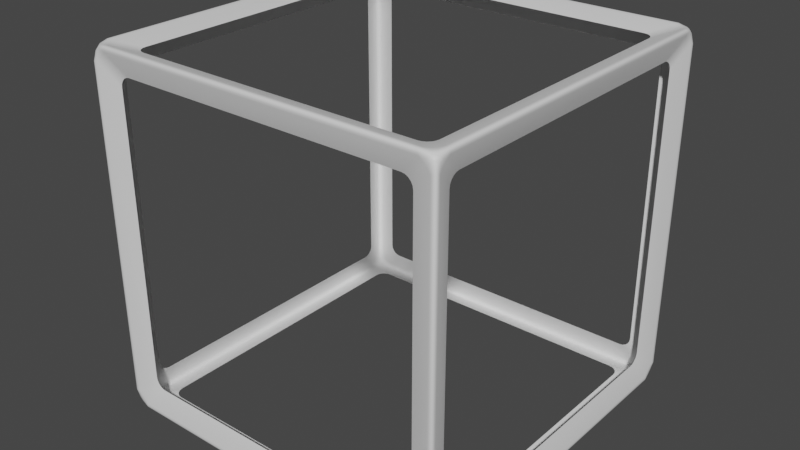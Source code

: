 # Source: outline1.blend  (saved by Blender 2.80.75; exported with 4.5.12 LTS)
import bpy
from mathutils import Matrix  # noqa: F401  (used for matrix-valued properties, if any)

bpy.ops.wm.read_factory_settings(use_empty=True)
scene = bpy.context.scene
scene.name = 'Scene'

# ---- collections
col_collection = bpy.data.collections.new('Collection'); scene.collection.children.link(col_collection)

# ---- materials (node trees are filled in below, after node groups)
mat_edge_color000255 = bpy.data.materials.new('edge_color000255')
mat_edge_color000255.use_transparent_shadow = False

# ---- material node trees
mat_edge_color000255.use_nodes = True; mat_edge_color000255.node_tree.nodes.clear()
_N = mat_edge_color000255.node_tree.nodes; _L = mat_edge_color000255.node_tree.links
n0 = _N.new('ShaderNodeBsdfPrincipled'); n0.name = 'Principled BSDF'; n0.location = (0, 300)
n0.distribution = 'GGX'
n0.subsurface_method = 'BURLEY'
n0.inputs[3].default_value = 1.45
n0.inputs[27].default_value = (0.0, 0.0, 0.0, 1.0)
n0.inputs[28].default_value = 1.0
n1 = _N.new('ShaderNodeOutputMaterial'); n1.name = 'Material Output'; n1.location = (300, 300)
_L.new(n0.outputs[0], n1.inputs[0])
n1.is_active_output = True

# ---- world
world_world = bpy.data.worlds.new('World'); scene.world = world_world
world_world.use_nodes = True; world_world.node_tree.nodes.clear()
_N = world_world.node_tree.nodes; _L = world_world.node_tree.links
n0 = _N.new('ShaderNodeOutputWorld'); n0.name = 'World Output'; n0.location = (300, 300)
n1 = _N.new('ShaderNodeBackground'); n1.name = 'Background'; n1.location = (10, 300)
n1.inputs[0].default_value = (0.05088, 0.05088, 0.05088, 1.0)
_L.new(n1.outputs[0], n0.inputs[0])
n0.is_active_output = True
world_world.color = (0.05088, 0.05088, 0.05088)
world_world.use_sun_shadow = False
world_world.sun_shadow_jitter_overblur = 0.0

# ---- meshes
me_cube_004 = bpy.data.meshes.new('Cube.004')
me_cube_004.from_pydata([(-0.925, -0.8463, -0.9012), (-0.9012, -0.8463, -0.925), (-0.8463, -0.9012, -0.925), (-0.8463, -0.925, -0.9012), (-0.9012, -0.925, -0.8463), (-0.925, -0.9012, -0.8463), (-0.9272, -0.8463, -0.9122), (-0.9258, -0.8463, -0.9206), (-0.9226, -0.8566, -0.8918), (-0.9239, -0.8644, -0.9045), (-0.9221, -0.8696, -0.9154), (-0.9213, -0.8684, -0.8805), (-0.9219, -0.8817, -0.8951), (-0.9191, -0.8934, -0.9092), (-0.8918, -0.8566, -0.9226), (-0.8805, -0.8684, -0.9213), (-0.9122, -0.8463, -0.9272), (-0.9044, -0.8644, -0.9237), (-0.8951, -0.8817, -0.9219), (-0.9206, -0.8463, -0.9258), (-0.9153, -0.8696, -0.922), (-0.9092, -0.8934, -0.9191), (-0.8463, -0.9122, -0.9272), (-0.8463, -0.9206, -0.9258), (-0.8566, -0.8918, -0.9226), (-0.8644, -0.9045, -0.9239), (-0.8696, -0.9154, -0.9221), (-0.8684, -0.8805, -0.9213), (-0.8817, -0.8951, -0.9219), (-0.8934, -0.9092, -0.9191), (-0.8566, -0.9226, -0.8918), (-0.8684, -0.9213, -0.8805), (-0.8463, -0.9272, -0.9122), (-0.8644, -0.9237, -0.9044), (-0.8817, -0.9219, -0.8951), (-0.8463, -0.9258, -0.9206), (-0.8696, -0.922, -0.9153), (-0.8934, -0.9191, -0.9092), (-0.9122, -0.9272, -0.8463), (-0.9206, -0.9258, -0.8463), (-0.8918, -0.9226, -0.8566), (-0.9045, -0.9239, -0.8644), (-0.9154, -0.9221, -0.8696), (-0.8805, -0.9213, -0.8684), (-0.8951, -0.9219, -0.8817), (-0.9092, -0.9191, -0.8934), (-0.9226, -0.8918, -0.8566), (-0.9213, -0.8805, -0.8684), (-0.9272, -0.9122, -0.8463), (-0.9237, -0.9044, -0.8644), (-0.9219, -0.8951, -0.8817), (-0.9258, -0.9206, -0.8463), (-0.922, -0.9153, -0.8696), (-0.9191, -0.9092, -0.8934), (-0.925, -0.8463, 0.9012), (-0.925, -0.9012, 0.8463), (-0.9012, -0.925, 0.8463), (-0.8463, -0.925, 0.9012), (-0.8463, -0.9012, 0.925), (-0.9012, -0.8463, 0.925), (-0.9226, -0.8566, 0.8918), (-0.9213, -0.8684, 0.8805), (-0.9272, -0.8463, 0.9122), (-0.9237, -0.8644, 0.9044), (-0.9219, -0.8817, 0.8951), (-0.9258, -0.8463, 0.9206), (-0.922, -0.8696, 0.9153), (-0.9191, -0.8934, 0.9092), (-0.9272, -0.9122, 0.8463), (-0.9258, -0.9206, 0.8463), (-0.9226, -0.8918, 0.8566), (-0.9239, -0.9045, 0.8644), (-0.9221, -0.9154, 0.8696), (-0.9213, -0.8805, 0.8684), (-0.9219, -0.8951, 0.8817), (-0.9191, -0.9092, 0.8934), (-0.8918, -0.9226, 0.8566), (-0.8805, -0.9213, 0.8684), (-0.9122, -0.9272, 0.8463), (-0.9044, -0.9237, 0.8644), (-0.8951, -0.9219, 0.8817), (-0.9206, -0.9258, 0.8463), (-0.9153, -0.922, 0.8696), (-0.9092, -0.9191, 0.8934), (-0.8463, -0.9272, 0.9122), (-0.8463, -0.9258, 0.9206), (-0.8566, -0.9226, 0.8918), (-0.8644, -0.9239, 0.9045), (-0.8696, -0.9221, 0.9154), (-0.8684, -0.9213, 0.8805), (-0.8817, -0.9219, 0.8951), (-0.8934, -0.9191, 0.9092), (-0.8566, -0.8918, 0.9226), (-0.8684, -0.8805, 0.9213), (-0.8463, -0.9122, 0.9272), (-0.8644, -0.9044, 0.9237), (-0.8817, -0.8951, 0.9219), (-0.8463, -0.9206, 0.9258), (-0.8696, -0.9153, 0.922), (-0.8934, -0.9092, 0.9191), (-0.9122, -0.8463, 0.9272), (-0.9206, -0.8463, 0.9258), (-0.8918, -0.8566, 0.9226), (-0.9045, -0.8644, 0.9239), (-0.9154, -0.8696, 0.9221), (-0.8805, -0.8684, 0.9213), (-0.8951, -0.8817, 0.9219), (-0.9092, -0.8934, 0.9191), (-0.925, 0.8463, -0.9012), (-0.925, 0.9012, -0.8463), (-0.9012, 0.925, -0.8463), (-0.8463, 0.925, -0.9012), (-0.8463, 0.9012, -0.925), (-0.9012, 0.8463, -0.925), (-0.9226, 0.8566, -0.8918), (-0.9213, 0.8684, -0.8805), (-0.9272, 0.8463, -0.9122), (-0.9237, 0.8644, -0.9044), (-0.9219, 0.8817, -0.8951), (-0.9258, 0.8463, -0.9206), (-0.922, 0.8696, -0.9153), (-0.9191, 0.8934, -0.9092), (-0.9272, 0.9122, -0.8463), (-0.9258, 0.9206, -0.8463), (-0.9226, 0.8918, -0.8566), (-0.9239, 0.9045, -0.8644), (-0.9221, 0.9154, -0.8696), (-0.9213, 0.8805, -0.8684), (-0.9219, 0.8951, -0.8817), (-0.9191, 0.9092, -0.8934), (-0.8918, 0.9226, -0.8566), (-0.8805, 0.9213, -0.8684), (-0.9122, 0.9272, -0.8463), (-0.9044, 0.9237, -0.8644), (-0.8951, 0.9219, -0.8817), (-0.9206, 0.9258, -0.8463), (-0.9153, 0.922, -0.8696), (-0.9092, 0.9191, -0.8934), (-0.8463, 0.9272, -0.9122), (-0.8463, 0.9258, -0.9206), (-0.8566, 0.9226, -0.8918), (-0.8644, 0.9239, -0.9045), (-0.8696, 0.9221, -0.9154), (-0.8684, 0.9213, -0.8805), (-0.8817, 0.9219, -0.8951), (-0.8934, 0.9191, -0.9092), (-0.8566, 0.8918, -0.9226), (-0.8684, 0.8805, -0.9213), (-0.8463, 0.9122, -0.9272), (-0.8644, 0.9044, -0.9237), (-0.8817, 0.8951, -0.9219), (-0.8463, 0.9206, -0.9258), (-0.8696, 0.9153, -0.922), (-0.8934, 0.9092, -0.9191), (-0.9122, 0.8463, -0.9272), (-0.9206, 0.8463, -0.9258), (-0.8918, 0.8566, -0.9226), (-0.9045, 0.8644, -0.9239), (-0.9154, 0.8696, -0.9221), (-0.8805, 0.8684, -0.9213), (-0.8951, 0.8817, -0.9219), (-0.9092, 0.8934, -0.9191), (-0.925, 0.9012, 0.8463), (-0.925, 0.8463, 0.9012), (-0.9012, 0.8463, 0.925), (-0.8463, 0.9012, 0.925), (-0.8463, 0.925, 0.9012), (-0.9012, 0.925, 0.8463), (-0.9226, 0.8918, 0.8566), (-0.9213, 0.8805, 0.8684), (-0.9272, 0.9122, 0.8463), (-0.9237, 0.9044, 0.8644), (-0.9219, 0.8951, 0.8817), (-0.9258, 0.9206, 0.8463), (-0.922, 0.9153, 0.8696), (-0.9191, 0.9092, 0.8934), (-0.9272, 0.8463, 0.9122), (-0.9258, 0.8463, 0.9206), (-0.9226, 0.8566, 0.8918), (-0.9239, 0.8644, 0.9045), (-0.9221, 0.8696, 0.9154), (-0.9213, 0.8684, 0.8805), (-0.9219, 0.8817, 0.8951), (-0.9191, 0.8934, 0.9092), (-0.8918, 0.8566, 0.9226), (-0.8805, 0.8684, 0.9213), (-0.9122, 0.8463, 0.9272), (-0.9044, 0.8644, 0.9237), (-0.8951, 0.8817, 0.9219), (-0.9206, 0.8463, 0.9258), (-0.9153, 0.8696, 0.922), (-0.9092, 0.8934, 0.9191), (-0.8463, 0.9122, 0.9272), (-0.8463, 0.9206, 0.9258), (-0.8566, 0.8918, 0.9226), (-0.8644, 0.9045, 0.9239), (-0.8696, 0.9154, 0.9221), (-0.8684, 0.8805, 0.9213), (-0.8817, 0.8951, 0.9219), (-0.8934, 0.9092, 0.9191), (-0.8566, 0.9226, 0.8918), (-0.8684, 0.9213, 0.8805), (-0.8463, 0.9272, 0.9122), (-0.8644, 0.9237, 0.9044), (-0.8817, 0.9219, 0.8951), (-0.8463, 0.9258, 0.9206), (-0.8696, 0.922, 0.9153), (-0.8934, 0.9191, 0.9092), (-0.9122, 0.9272, 0.8463), (-0.9206, 0.9258, 0.8463), (-0.8918, 0.9226, 0.8566), (-0.9045, 0.9239, 0.8644), (-0.9154, 0.9221, 0.8696), (-0.8805, 0.9213, 0.8684), (-0.8951, 0.9219, 0.8817), (-0.9092, 0.9191, 0.8934), (0.925, -0.8463, -0.9012), (0.925, -0.9012, -0.8463), (0.9012, -0.925, -0.8463), (0.8463, -0.925, -0.9012), (0.8463, -0.9012, -0.925), (0.9012, -0.8463, -0.925), (0.9226, -0.8566, -0.8918), (0.9213, -0.8684, -0.8805), (0.9272, -0.8463, -0.9122), (0.9237, -0.8644, -0.9044), (0.9219, -0.8817, -0.8951), (0.9258, -0.8463, -0.9206), (0.922, -0.8696, -0.9153), (0.9191, -0.8934, -0.9092), (0.9272, -0.9122, -0.8463), (0.9258, -0.9206, -0.8463), (0.9226, -0.8918, -0.8566), (0.9239, -0.9045, -0.8644), (0.9221, -0.9154, -0.8696), (0.9213, -0.8805, -0.8684), (0.9219, -0.8951, -0.8817), (0.9191, -0.9092, -0.8934), (0.8918, -0.9226, -0.8566), (0.8805, -0.9213, -0.8684), (0.9122, -0.9272, -0.8463), (0.9044, -0.9237, -0.8644), (0.8951, -0.9219, -0.8817), (0.9206, -0.9258, -0.8463), (0.9153, -0.922, -0.8696), (0.9092, -0.9191, -0.8934), (0.8463, -0.9272, -0.9122), (0.8463, -0.9258, -0.9206), (0.8566, -0.9226, -0.8918), (0.8644, -0.9239, -0.9045), (0.8696, -0.9221, -0.9154), (0.8684, -0.9213, -0.8805), (0.8817, -0.9219, -0.8951), (0.8934, -0.9191, -0.9092), (0.8566, -0.8918, -0.9226), (0.8684, -0.8805, -0.9213), (0.8463, -0.9122, -0.9272), (0.8644, -0.9044, -0.9237), (0.8817, -0.8951, -0.9219), (0.8463, -0.9206, -0.9258), (0.8696, -0.9153, -0.922), (0.8934, -0.9092, -0.9191), (0.9122, -0.8463, -0.9272), (0.9206, -0.8463, -0.9258), (0.8918, -0.8566, -0.9226), (0.9045, -0.8644, -0.9239), (0.9154, -0.8696, -0.9221), (0.8805, -0.8684, -0.9213), (0.8951, -0.8817, -0.9219), (0.9092, -0.8934, -0.9191), (0.925, -0.9012, 0.8463), (0.925, -0.8463, 0.9012), (0.9012, -0.8463, 0.925), (0.8463, -0.9012, 0.925), (0.8463, -0.925, 0.9012), (0.9012, -0.925, 0.8463), (0.9226, -0.8918, 0.8566), (0.9213, -0.8805, 0.8684), (0.9272, -0.9122, 0.8463), (0.9237, -0.9044, 0.8644), (0.9219, -0.8951, 0.8817), (0.9258, -0.9206, 0.8463), (0.922, -0.9153, 0.8696), (0.9191, -0.9092, 0.8934), (0.9272, -0.8463, 0.9122), (0.9258, -0.8463, 0.9206), (0.9226, -0.8566, 0.8918), (0.9239, -0.8644, 0.9045), (0.9221, -0.8696, 0.9154), (0.9213, -0.8684, 0.8805), (0.9219, -0.8817, 0.8951), (0.9191, -0.8934, 0.9092), (0.8918, -0.8566, 0.9226), (0.8805, -0.8684, 0.9213), (0.9122, -0.8463, 0.9272), (0.9044, -0.8644, 0.9237), (0.8951, -0.8817, 0.9219), (0.9206, -0.8463, 0.9258), (0.9153, -0.8696, 0.922), (0.9092, -0.8934, 0.9191), (0.8463, -0.9122, 0.9272), (0.8463, -0.9206, 0.9258), (0.8566, -0.8918, 0.9226), (0.8644, -0.9045, 0.9239), (0.8696, -0.9154, 0.9221), (0.8684, -0.8805, 0.9213), (0.8817, -0.8951, 0.9219), (0.8934, -0.9092, 0.9191), (0.8566, -0.9226, 0.8918), (0.8684, -0.9213, 0.8805), (0.8463, -0.9272, 0.9122), (0.8644, -0.9237, 0.9044), (0.8817, -0.9219, 0.8951), (0.8463, -0.9258, 0.9206), (0.8696, -0.922, 0.9153), (0.8934, -0.9191, 0.9092), (0.9122, -0.9272, 0.8463), (0.9206, -0.9258, 0.8463), (0.8918, -0.9226, 0.8566), (0.9045, -0.9239, 0.8644), (0.9154, -0.9221, 0.8696), (0.8805, -0.9213, 0.8684), (0.8951, -0.9219, 0.8817), (0.9092, -0.9191, 0.8934), (0.8463, 0.925, -0.9012), (0.9012, 0.925, -0.8463), (0.925, 0.9012, -0.8463), (0.925, 0.8463, -0.9012), (0.9012, 0.8463, -0.925), (0.8463, 0.9012, -0.925), (0.8566, 0.9226, -0.8918), (0.8684, 0.9213, -0.8805), (0.8463, 0.9272, -0.9122), (0.8644, 0.9237, -0.9044), (0.8817, 0.9219, -0.8951), (0.8463, 0.9258, -0.9206), (0.8696, 0.922, -0.9153), (0.8934, 0.9191, -0.9092), (0.9122, 0.9272, -0.8463), (0.9206, 0.9258, -0.8463), (0.8918, 0.9226, -0.8566), (0.9045, 0.9239, -0.8644), (0.9154, 0.9221, -0.8696), (0.8805, 0.9213, -0.8684), (0.8951, 0.9219, -0.8817), (0.9092, 0.9191, -0.8934), (0.9226, 0.8918, -0.8566), (0.9213, 0.8805, -0.8684), (0.9272, 0.9122, -0.8463), (0.9237, 0.9044, -0.8644), (0.9219, 0.8951, -0.8817), (0.9258, 0.9206, -0.8463), (0.922, 0.9153, -0.8696), (0.9191, 0.9092, -0.8934), (0.9272, 0.8463, -0.9122), (0.9258, 0.8463, -0.9206), (0.9226, 0.8566, -0.8918), (0.9239, 0.8644, -0.9045), (0.9221, 0.8696, -0.9154), (0.9213, 0.8684, -0.8805), (0.9219, 0.8817, -0.8951), (0.9191, 0.8934, -0.9092), (0.8918, 0.8566, -0.9226), (0.8805, 0.8684, -0.9213), (0.9122, 0.8463, -0.9272), (0.9044, 0.8644, -0.9237), (0.8951, 0.8817, -0.9219), (0.9206, 0.8463, -0.9258), (0.9153, 0.8696, -0.922), (0.9092, 0.8934, -0.9191), (0.8463, 0.9122, -0.9272), (0.8463, 0.9206, -0.9258), (0.8566, 0.8918, -0.9226), (0.8644, 0.9045, -0.9239), (0.8696, 0.9154, -0.9221), (0.8684, 0.8805, -0.9213), (0.8817, 0.8951, -0.9219), (0.8934, 0.9092, -0.9191), (0.9012, 0.925, 0.8463), (0.8463, 0.925, 0.9012), (0.8463, 0.9012, 0.925), (0.9012, 0.8463, 0.925), (0.925, 0.8463, 0.9012), (0.925, 0.9012, 0.8463), (0.8918, 0.9226, 0.8566), (0.8805, 0.9213, 0.8684), (0.9122, 0.9272, 0.8463), (0.9044, 0.9237, 0.8644), (0.8951, 0.9219, 0.8817), (0.9206, 0.9258, 0.8463), (0.9153, 0.922, 0.8696), (0.9092, 0.9191, 0.8934), (0.8463, 0.9272, 0.9122), (0.8463, 0.9258, 0.9206), (0.8566, 0.9226, 0.8918), (0.8644, 0.9239, 0.9045), (0.8696, 0.9221, 0.9154), (0.8684, 0.9213, 0.8805), (0.8817, 0.9219, 0.8951), (0.8934, 0.9191, 0.9092), (0.8566, 0.8918, 0.9226), (0.8684, 0.8805, 0.9213), (0.8463, 0.9122, 0.9272), (0.8644, 0.9044, 0.9237), (0.8817, 0.8951, 0.9219), (0.8463, 0.9206, 0.9258), (0.8696, 0.9153, 0.922), (0.8934, 0.9092, 0.9191), (0.9122, 0.8463, 0.9272), (0.9206, 0.8463, 0.9258), (0.8918, 0.8566, 0.9226), (0.9045, 0.8644, 0.9239), (0.9154, 0.8696, 0.9221), (0.8805, 0.8684, 0.9213), (0.8951, 0.8817, 0.9219), (0.9092, 0.8934, 0.9191), (0.9226, 0.8566, 0.8918), (0.9213, 0.8684, 0.8805), (0.9272, 0.8463, 0.9122), (0.9237, 0.8644, 0.9044), (0.9219, 0.8817, 0.8951), (0.9258, 0.8463, 0.9206), (0.922, 0.8696, 0.9153), (0.9191, 0.8934, 0.9092), (0.9272, 0.9122, 0.8463), (0.9258, 0.9206, 0.8463), (0.9226, 0.8918, 0.8566), (0.9239, 0.9045, 0.8644), (0.9221, 0.9154, 0.8696), (0.9213, 0.8805, 0.8684), (0.9219, 0.8951, 0.8817), (0.9191, 0.9092, 0.8934), (-0.8875, -0.7439, -0.7988), (-0.8875, -0.7988, -0.7439), (-0.8875, -0.7608, -0.7961), (-0.8875, -0.7761, -0.7883), (-0.8875, -0.7883, -0.7761), (-0.8875, -0.7961, -0.7608), (-0.8875, -0.7988, 0.7439), (-0.8875, -0.7439, 0.7988), (-0.8875, -0.7961, 0.7608), (-0.8875, -0.7883, 0.7761), (-0.8875, -0.7761, 0.7883), (-0.8875, -0.7608, 0.7961), (-0.8875, 0.7439, 0.7988), (-0.8875, 0.7988, 0.7439), (-0.8875, 0.7608, 0.7961), (-0.8875, 0.7761, 0.7883), (-0.8875, 0.7883, 0.7761), (-0.8875, 0.7961, 0.7608), (-0.8875, 0.7988, -0.7439), (-0.8875, 0.7439, -0.7988), (-0.8875, 0.7961, -0.7608), (-0.8875, 0.7883, -0.7761), (-0.8875, 0.7761, -0.7883), (-0.8875, 0.7608, -0.7961), (-0.7439, 0.8875, -0.7988), (-0.7988, 0.8875, -0.7439), (-0.7608, 0.8875, -0.7961), (-0.7761, 0.8875, -0.7883), (-0.7883, 0.8875, -0.7761), (-0.7961, 0.8875, -0.7608), (-0.7988, 0.8875, 0.7439), (-0.7439, 0.8875, 0.7988), (-0.7961, 0.8875, 0.7608), (-0.7883, 0.8875, 0.7761), (-0.7761, 0.8875, 0.7883), (-0.7608, 0.8875, 0.7961), (0.7439, 0.8875, 0.7988), (0.7988, 0.8875, 0.7439), (0.7608, 0.8875, 0.7961), (0.7761, 0.8875, 0.7883), (0.7883, 0.8875, 0.7761), (0.7961, 0.8875, 0.7608), (0.7988, 0.8875, -0.7439), (0.7439, 0.8875, -0.7988), (0.7961, 0.8875, -0.7608), (0.7883, 0.8875, -0.7761), (0.7761, 0.8875, -0.7883), (0.7608, 0.8875, -0.7961), (0.8875, 0.7439, -0.7988), (0.8875, 0.7988, -0.7439), (0.8875, 0.7608, -0.7961), (0.8875, 0.7761, -0.7883), (0.8875, 0.7883, -0.7761), (0.8875, 0.7961, -0.7608), (0.8875, 0.7988, 0.7439), (0.8875, 0.7439, 0.7988), (0.8875, 0.7961, 0.7608), (0.8875, 0.7883, 0.7761), (0.8875, 0.7761, 0.7883), (0.8875, 0.7608, 0.7961), (0.8875, -0.7439, 0.7988), (0.8875, -0.7988, 0.7439), (0.8875, -0.7608, 0.7961), (0.8875, -0.7761, 0.7883), (0.8875, -0.7883, 0.7761), (0.8875, -0.7961, 0.7608), (0.8875, -0.7988, -0.7439), (0.8875, -0.7439, -0.7988), (0.8875, -0.7961, -0.7608), (0.8875, -0.7883, -0.7761), (0.8875, -0.7761, -0.7883), (0.8875, -0.7608, -0.7961), (0.7439, -0.8875, -0.7988), (0.7988, -0.8875, -0.7439), (0.7608, -0.8875, -0.7961), (0.7761, -0.8875, -0.7883), (0.7883, -0.8875, -0.7761), (0.7961, -0.8875, -0.7608), (0.7988, -0.8875, 0.7439), (0.7439, -0.8875, 0.7988), (0.7961, -0.8875, 0.7608), (0.7883, -0.8875, 0.7761), (0.7761, -0.8875, 0.7883), (0.7608, -0.8875, 0.7961), (-0.7439, -0.8875, 0.7988), (-0.7988, -0.8875, 0.7439), (-0.7608, -0.8875, 0.7961), (-0.7761, -0.8875, 0.7883), (-0.7883, -0.8875, 0.7761), (-0.7961, -0.8875, 0.7608), (-0.7988, -0.8875, -0.7439), (-0.7439, -0.8875, -0.7988), (-0.7961, -0.8875, -0.7608), (-0.7883, -0.8875, -0.7761), (-0.7761, -0.8875, -0.7883), (-0.7608, -0.8875, -0.7961), (-0.7988, 0.7439, -0.8875), (-0.7439, 0.7988, -0.8875), (-0.7961, 0.7608, -0.8875), (-0.7883, 0.7761, -0.8875), (-0.7761, 0.7883, -0.8875), (-0.7608, 0.7961, -0.8875), (0.7439, 0.7988, -0.8875), (0.7988, 0.7439, -0.8875), (0.7608, 0.7961, -0.8875), (0.7761, 0.7883, -0.8875), (0.7883, 0.7761, -0.8875), (0.7961, 0.7608, -0.8875), (0.7988, -0.7439, -0.8875), (0.7439, -0.7988, -0.8875), (0.7961, -0.7608, -0.8875), (0.7883, -0.7761, -0.8875), (0.7761, -0.7883, -0.8875), (0.7608, -0.7961, -0.8875), (-0.7439, -0.7988, -0.8875), (-0.7988, -0.7439, -0.8875), (-0.7608, -0.7961, -0.8875), (-0.7761, -0.7883, -0.8875), (-0.7883, -0.7761, -0.8875), (-0.7961, -0.7608, -0.8875), (0.7988, 0.7439, 0.8875), (0.7439, 0.7988, 0.8875), (0.7961, 0.7608, 0.8875), (0.7883, 0.7761, 0.8875), (0.7761, 0.7883, 0.8875), (0.7608, 0.7961, 0.8875), (-0.7439, 0.7988, 0.8875), (-0.7988, 0.7439, 0.8875), (-0.7608, 0.7961, 0.8875), (-0.7761, 0.7883, 0.8875), (-0.7883, 0.7761, 0.8875), (-0.7961, 0.7608, 0.8875), (-0.7988, -0.7439, 0.8875), (-0.7439, -0.7988, 0.8875), (-0.7961, -0.7608, 0.8875), (-0.7883, -0.7761, 0.8875), (-0.7761, -0.7883, 0.8875), (-0.7608, -0.7961, 0.8875), (0.7439, -0.7988, 0.8875), (0.7988, -0.7439, 0.8875), (0.7608, -0.7961, 0.8875), (0.7761, -0.7883, 0.8875), (0.7883, -0.7761, 0.8875), (0.7961, -0.7608, 0.8875)], [], [(528, 547, 1, 113), (516, 511, 274, 57), (462, 457, 110, 167), (438, 433, 5, 55), (456, 475, 324, 111), (558, 553, 380, 165), (486, 481, 326, 383), (534, 529, 112, 329), (552, 571, 272, 381), (510, 505, 218, 275), (540, 535, 328, 221), (492, 487, 382, 271), (570, 565, 58, 273), (504, 523, 3, 219), (546, 541, 220, 2), (468, 463, 166, 379), (498, 493, 270, 217), (444, 439, 54, 163), (522, 517, 56, 4), (480, 499, 216, 327), (450, 445, 162, 109), (564, 559, 164, 59), (474, 469, 378, 325), (0, 6, 9, 8), (6, 7, 10, 9), (7, 19, 20, 10), (8, 9, 12, 11), (9, 10, 13, 12), (10, 20, 21, 13), (1, 14, 17, 16), (14, 15, 18, 17), (15, 27, 28, 18), (16, 17, 20, 19), (17, 18, 21, 20), (18, 28, 29, 21), (2, 22, 25, 24), (22, 23, 26, 25), (23, 35, 36, 26), (24, 25, 28, 27), (25, 26, 29, 28), (26, 36, 37, 29), (3, 30, 33, 32), (30, 31, 34, 33), (31, 43, 44, 34), (32, 33, 36, 35), (33, 34, 37, 36), (34, 44, 45, 37), (4, 38, 41, 40), (38, 39, 42, 41), (39, 51, 52, 42), (40, 41, 44, 43), (41, 42, 45, 44), (42, 52, 53, 45), (5, 46, 49, 48), (46, 47, 50, 49), (47, 11, 12, 50), (48, 49, 52, 51), (49, 50, 53, 52), (50, 12, 13, 53), (13, 21, 29, 37, 45, 53), (54, 60, 63, 62), (60, 61, 64, 63), (61, 73, 74, 64), (62, 63, 66, 65), (63, 64, 67, 66), (64, 74, 75, 67), (55, 68, 71, 70), (68, 69, 72, 71), (69, 81, 82, 72), (70, 71, 74, 73), (71, 72, 75, 74), (72, 82, 83, 75), (56, 76, 79, 78), (76, 77, 80, 79), (77, 89, 90, 80), (78, 79, 82, 81), (79, 80, 83, 82), (80, 90, 91, 83), (57, 84, 87, 86), (84, 85, 88, 87), (85, 97, 98, 88), (86, 87, 90, 89), (87, 88, 91, 90), (88, 98, 99, 91), (58, 92, 95, 94), (92, 93, 96, 95), (93, 105, 106, 96), (94, 95, 98, 97), (95, 96, 99, 98), (96, 106, 107, 99), (59, 100, 103, 102), (100, 101, 104, 103), (101, 65, 66, 104), (102, 103, 106, 105), (103, 104, 107, 106), (104, 66, 67, 107), (67, 75, 83, 91, 99, 107), (108, 114, 117, 116), (114, 115, 118, 117), (115, 127, 128, 118), (116, 117, 120, 119), (117, 118, 121, 120), (118, 128, 129, 121), (109, 122, 125, 124), (122, 123, 126, 125), (123, 135, 136, 126), (124, 125, 128, 127), (125, 126, 129, 128), (126, 136, 137, 129), (110, 130, 133, 132), (130, 131, 134, 133), (131, 143, 144, 134), (132, 133, 136, 135), (133, 134, 137, 136), (134, 144, 145, 137), (111, 138, 141, 140), (138, 139, 142, 141), (139, 151, 152, 142), (140, 141, 144, 143), (141, 142, 145, 144), (142, 152, 153, 145), (112, 146, 149, 148), (146, 147, 150, 149), (147, 159, 160, 150), (148, 149, 152, 151), (149, 150, 153, 152), (150, 160, 161, 153), (113, 154, 157, 156), (154, 155, 158, 157), (155, 119, 120, 158), (156, 157, 160, 159), (157, 158, 161, 160), (158, 120, 121, 161), (121, 129, 137, 145, 153, 161), (162, 168, 171, 170), (168, 169, 172, 171), (169, 181, 182, 172), (170, 171, 174, 173), (171, 172, 175, 174), (172, 182, 183, 175), (163, 176, 179, 178), (176, 177, 180, 179), (177, 189, 190, 180), (178, 179, 182, 181), (179, 180, 183, 182), (180, 190, 191, 183), (164, 184, 187, 186), (184, 185, 188, 187), (185, 197, 198, 188), (186, 187, 190, 189), (187, 188, 191, 190), (188, 198, 199, 191), (165, 192, 195, 194), (192, 193, 196, 195), (193, 205, 206, 196), (194, 195, 198, 197), (195, 196, 199, 198), (196, 206, 207, 199), (166, 200, 203, 202), (200, 201, 204, 203), (201, 213, 214, 204), (202, 203, 206, 205), (203, 204, 207, 206), (204, 214, 215, 207), (167, 208, 211, 210), (208, 209, 212, 211), (209, 173, 174, 212), (210, 211, 214, 213), (211, 212, 215, 214), (212, 174, 175, 215), (175, 183, 191, 199, 207, 215), (216, 222, 225, 224), (222, 223, 226, 225), (223, 235, 236, 226), (224, 225, 228, 227), (225, 226, 229, 228), (226, 236, 237, 229), (217, 230, 233, 232), (230, 231, 234, 233), (231, 243, 244, 234), (232, 233, 236, 235), (233, 234, 237, 236), (234, 244, 245, 237), (218, 238, 241, 240), (238, 239, 242, 241), (239, 251, 252, 242), (240, 241, 244, 243), (241, 242, 245, 244), (242, 252, 253, 245), (219, 246, 249, 248), (246, 247, 250, 249), (247, 259, 260, 250), (248, 249, 252, 251), (249, 250, 253, 252), (250, 260, 261, 253), (220, 254, 257, 256), (254, 255, 258, 257), (255, 267, 268, 258), (256, 257, 260, 259), (257, 258, 261, 260), (258, 268, 269, 261), (221, 262, 265, 264), (262, 263, 266, 265), (263, 227, 228, 266), (264, 265, 268, 267), (265, 266, 269, 268), (266, 228, 229, 269), (229, 237, 245, 253, 261, 269), (270, 276, 279, 278), (276, 277, 280, 279), (277, 289, 290, 280), (278, 279, 282, 281), (279, 280, 283, 282), (280, 290, 291, 283), (271, 284, 287, 286), (284, 285, 288, 287), (285, 297, 298, 288), (286, 287, 290, 289), (287, 288, 291, 290), (288, 298, 299, 291), (272, 292, 295, 294), (292, 293, 296, 295), (293, 305, 306, 296), (294, 295, 298, 297), (295, 296, 299, 298), (296, 306, 307, 299), (273, 300, 303, 302), (300, 301, 304, 303), (301, 313, 314, 304), (302, 303, 306, 305), (303, 304, 307, 306), (304, 314, 315, 307), (274, 308, 311, 310), (308, 309, 312, 311), (309, 321, 322, 312), (310, 311, 314, 313), (311, 312, 315, 314), (312, 322, 323, 315), (275, 316, 319, 318), (316, 317, 320, 319), (317, 281, 282, 320), (318, 319, 322, 321), (319, 320, 323, 322), (320, 282, 283, 323), (283, 291, 299, 307, 315, 323), (324, 330, 333, 332), (330, 331, 334, 333), (331, 343, 344, 334), (332, 333, 336, 335), (333, 334, 337, 336), (334, 344, 345, 337), (325, 338, 341, 340), (338, 339, 342, 341), (339, 351, 352, 342), (340, 341, 344, 343), (341, 342, 345, 344), (342, 352, 353, 345), (326, 346, 349, 348), (346, 347, 350, 349), (347, 359, 360, 350), (348, 349, 352, 351), (349, 350, 353, 352), (350, 360, 361, 353), (327, 354, 357, 356), (354, 355, 358, 357), (355, 367, 368, 358), (356, 357, 360, 359), (357, 358, 361, 360), (358, 368, 369, 361), (328, 362, 365, 364), (362, 363, 366, 365), (363, 375, 376, 366), (364, 365, 368, 367), (365, 366, 369, 368), (366, 376, 377, 369), (329, 370, 373, 372), (370, 371, 374, 373), (371, 335, 336, 374), (372, 373, 376, 375), (373, 374, 377, 376), (374, 336, 337, 377), (337, 345, 353, 361, 369, 377), (378, 384, 387, 386), (384, 385, 388, 387), (385, 397, 398, 388), (386, 387, 390, 389), (387, 388, 391, 390), (388, 398, 399, 391), (379, 392, 395, 394), (392, 393, 396, 395), (393, 405, 406, 396), (394, 395, 398, 397), (395, 396, 399, 398), (396, 406, 407, 399), (380, 400, 403, 402), (400, 401, 404, 403), (401, 413, 414, 404), (402, 403, 406, 405), (403, 404, 407, 406), (404, 414, 415, 407), (381, 408, 411, 410), (408, 409, 412, 411), (409, 421, 422, 412), (410, 411, 414, 413), (411, 412, 415, 414), (412, 422, 423, 415), (382, 416, 419, 418), (416, 417, 420, 419), (417, 429, 430, 420), (418, 419, 422, 421), (419, 420, 423, 422), (420, 430, 431, 423), (383, 424, 427, 426), (424, 425, 428, 427), (425, 389, 390, 428), (426, 427, 430, 429), (427, 428, 431, 430), (428, 390, 391, 431), (391, 399, 407, 415, 423, 431), (54, 439, 443, 60), (60, 443, 442, 61), (61, 442, 441, 73), (73, 441, 440, 70), (70, 440, 438, 55), (432, 0, 8, 434), (434, 8, 11, 435), (435, 11, 47, 436), (436, 47, 46, 437), (437, 46, 5, 433), (4, 56, 78, 38), (38, 78, 81, 39), (39, 81, 69, 51), (51, 69, 68, 48), (48, 68, 55, 5), (162, 445, 449, 168), (168, 449, 448, 169), (169, 448, 447, 181), (181, 447, 446, 178), (178, 446, 444, 163), (59, 164, 186, 100), (100, 186, 189, 101), (101, 189, 177, 65), (65, 177, 176, 62), (62, 176, 163, 54), (108, 451, 455, 114), (114, 455, 454, 115), (115, 454, 453, 127), (127, 453, 452, 124), (124, 452, 450, 109), (167, 110, 132, 208), (208, 132, 135, 209), (209, 135, 123, 173), (173, 123, 122, 170), (170, 122, 109, 162), (113, 1, 16, 154), (154, 16, 19, 155), (155, 19, 7, 119), (119, 7, 6, 116), (116, 6, 0, 108), (166, 463, 467, 200), (200, 467, 466, 201), (201, 466, 465, 213), (213, 465, 464, 210), (210, 464, 462, 167), (456, 111, 140, 458), (458, 140, 143, 459), (459, 143, 131, 460), (460, 131, 130, 461), (461, 130, 110, 457), (378, 469, 473, 384), (384, 473, 472, 385), (385, 472, 471, 397), (397, 471, 470, 394), (394, 470, 468, 379), (165, 380, 402, 192), (192, 402, 405, 193), (193, 405, 393, 205), (205, 393, 392, 202), (202, 392, 379, 166), (324, 475, 479, 330), (330, 479, 478, 331), (331, 478, 477, 343), (343, 477, 476, 340), (340, 476, 474, 325), (383, 326, 348, 424), (424, 348, 351, 425), (425, 351, 339, 389), (389, 339, 338, 386), (386, 338, 325, 378), (329, 112, 148, 370), (370, 148, 151, 371), (371, 151, 139, 335), (335, 139, 138, 332), (332, 138, 111, 324), (382, 487, 491, 416), (416, 491, 490, 417), (417, 490, 489, 429), (429, 489, 488, 426), (426, 488, 486, 383), (480, 327, 356, 482), (482, 356, 359, 483), (483, 359, 347, 484), (484, 347, 346, 485), (485, 346, 326, 481), (270, 493, 497, 276), (276, 497, 496, 277), (277, 496, 495, 289), (289, 495, 494, 286), (286, 494, 492, 271), (381, 272, 294, 408), (408, 294, 297, 409), (409, 297, 285, 421), (421, 285, 284, 418), (418, 284, 271, 382), (216, 499, 503, 222), (222, 503, 502, 223), (223, 502, 501, 235), (235, 501, 500, 232), (232, 500, 498, 217), (275, 218, 240, 316), (316, 240, 243, 317), (317, 243, 231, 281), (281, 231, 230, 278), (278, 230, 217, 270), (221, 328, 364, 262), (262, 364, 367, 263), (263, 367, 355, 227), (227, 355, 354, 224), (224, 354, 327, 216), (274, 511, 515, 308), (308, 515, 514, 309), (309, 514, 513, 321), (321, 513, 512, 318), (318, 512, 510, 275), (504, 219, 248, 506), (506, 248, 251, 507), (507, 251, 239, 508), (508, 239, 238, 509), (509, 238, 218, 505), (56, 517, 521, 76), (76, 521, 520, 77), (77, 520, 519, 89), (89, 519, 518, 86), (86, 518, 516, 57), (273, 58, 94, 300), (300, 94, 97, 301), (301, 97, 85, 313), (313, 85, 84, 310), (310, 84, 57, 274), (3, 523, 527, 30), (30, 527, 526, 31), (31, 526, 525, 43), (43, 525, 524, 40), (40, 524, 522, 4), (2, 220, 256, 22), (22, 256, 259, 23), (23, 259, 247, 35), (35, 247, 246, 32), (32, 246, 219, 3), (328, 535, 539, 362), (362, 539, 538, 363), (363, 538, 537, 375), (375, 537, 536, 372), (372, 536, 534, 329), (528, 113, 156, 530), (530, 156, 159, 531), (531, 159, 147, 532), (532, 147, 146, 533), (533, 146, 112, 529), (220, 541, 545, 254), (254, 545, 544, 255), (255, 544, 543, 267), (267, 543, 542, 264), (264, 542, 540, 221), (1, 547, 551, 14), (14, 551, 550, 15), (15, 550, 549, 27), (27, 549, 548, 24), (24, 548, 546, 2), (164, 559, 563, 184), (184, 563, 562, 185), (185, 562, 561, 197), (197, 561, 560, 194), (194, 560, 558, 165), (552, 381, 410, 554), (554, 410, 413, 555), (555, 413, 401, 556), (556, 401, 400, 557), (557, 400, 380, 553), (58, 565, 569, 92), (92, 569, 568, 93), (93, 568, 567, 105), (105, 567, 566, 102), (102, 566, 564, 59), (272, 571, 575, 292), (292, 575, 574, 293), (293, 574, 573, 305), (305, 573, 572, 302), (302, 572, 570, 273), (432, 451, 108, 0)])
me_cube_004.polygons.foreach_set('use_smooth', [True] * 500)
_uv = me_cube_004.uv_layers.new(name='UVMap')
_uv.uv.foreach_set('vector', [0.125, 0.5086, 0.125, 0.7414, 0.125, 0.7425, 0.125, 0.5075, 0.625, 0.9914, 0.625, 0.7586, 0.625, 0.7575, 0.625, 0.9925, 0.6164, 0.25, 0.3836, 0.25, 0.3825, 0.25, 0.6175, 0.25, 0.6164, 0.0, 0.3836, 0.0, 0.3825, 0.0, 0.6175, 0.0, 0.375, 0.2586, 0.375, 0.4914, 0.375, 0.4925, 0.375, 0.2575, 0.8664, 0.5, 0.6336, 0.5, 0.6325, 0.5, 0.8675, 0.5, 0.6164, 0.5, 0.3836, 0.5, 0.3825, 0.5, 0.6175, 0.5, 0.3664, 0.5, 0.1336, 0.5, 0.1325, 0.5, 0.3675, 0.5, 0.625, 0.5086, 0.625, 0.7414, 0.625, 0.7425, 0.625, 0.5075, 0.6164, 0.75, 0.3836, 0.75, 0.3825, 0.75, 0.6175, 0.75, 0.375, 0.7414, 0.375, 0.5086, 0.375, 0.5075, 0.375, 0.7425, 0.625, 0.7414, 0.625, 0.5086, 0.625, 0.5075, 0.625, 0.7425, 0.6336, 0.75, 0.8664, 0.75, 0.8675, 0.75, 0.6325, 0.75, 0.375, 0.7586, 0.375, 0.9914, 0.375, 0.9925, 0.375, 0.7575, 0.1336, 0.75, 0.3664, 0.75, 0.3675, 0.75, 0.1325, 0.75, 0.625, 0.4914, 0.625, 0.2586, 0.625, 0.2575, 0.625, 0.4925, 0.3836, 0.75, 0.6164, 0.75, 0.6175, 0.75, 0.3825, 0.75, 0.625, 0.2414, 0.625, 0.008587, 0.625, 0.007454, 0.625, 0.2425, 0.3836, 1.0, 0.6164, 1.0, 0.6175, 1.0, 0.3825, 1.0, 0.375, 0.5086, 0.375, 0.7414, 0.375, 0.7425, 0.375, 0.5075, 0.3836, 0.25, 0.6164, 0.25, 0.6175, 0.25, 0.3825, 0.25, 0.875, 0.7414, 0.875, 0.5086, 0.875, 0.5075, 0.875, 0.7425, 0.3836, 0.5, 0.6164, 0.5, 0.6175, 0.5, 0.3825, 0.5, 0.375, 0.007454, 0.375, 0.008829, 0.375, 0.005338, 0.375, 0.004846, 0.375, 0.008829, 0.375, 0.009735, 0.375, 0.005848, 0.375, 0.005338, 0.375, 0.009735, 0.375, 0.01231, 0.375, 0.009208, 0.375, 0.005848, 0.375, 0.004846, 0.375, 0.005338, 0.375, 0.001791, 0.375, 0.00183, 0.375, 0.005338, 0.375, 0.005848, 0.375, 0.001761, 0.375, 0.001791, 0.375, 0.005848, 0.375, 0.009208, 0.375, 0.00604, 0.375, 0.001761, 0.125, 0.7425, 0.125, 0.7452, 0.125, 0.7447, 0.125, 0.7412, 0.125, 0.7452, 0.125, 0.7482, 0.125, 0.7482, 0.125, 0.7447, 0.125, 0.7482, 0.1268, 0.75, 0.1268, 0.75, 0.125, 0.7482, 0.125, 0.7412, 0.125, 0.7447, 0.125, 0.7442, 0.125, 0.7403, 0.125, 0.7447, 0.125, 0.7482, 0.125, 0.7482, 0.125, 0.7442, 0.125, 0.7482, 0.1268, 0.75, 0.1268, 0.75, 0.125, 0.7482, 0.1325, 0.75, 0.1338, 0.75, 0.1303, 0.75, 0.1298, 0.75, 0.1338, 0.75, 0.1347, 0.75, 0.1308, 0.75, 0.1303, 0.75, 0.1347, 0.75, 0.1373, 0.75, 0.1342, 0.75, 0.1308, 0.75, 0.1298, 0.75, 0.1303, 0.75, 0.1268, 0.75, 0.1268, 0.75, 0.1303, 0.75, 0.1308, 0.75, 0.1268, 0.75, 0.1268, 0.75, 0.1308, 0.75, 0.1342, 0.75, 0.131, 0.75, 0.1268, 0.75, 0.375, 0.9925, 0.375, 0.9952, 0.375, 0.9947, 0.375, 0.9912, 0.375, 0.9952, 0.375, 0.9982, 0.375, 0.9982, 0.375, 0.9947, 0.375, 0.9982, 0.3768, 1.0, 0.3768, 1.0, 0.375, 0.9982, 0.375, 0.9912, 0.375, 0.9947, 0.375, 0.9942, 0.375, 0.9903, 0.375, 0.9947, 0.375, 0.9982, 0.375, 0.9982, 0.375, 0.9942, 0.375, 0.9982, 0.3768, 1.0, 0.3768, 1.0, 0.375, 0.9982, 0.3825, 1.0, 0.3838, 1.0, 0.3803, 1.0, 0.3798, 1.0, 0.3838, 1.0, 0.3847, 1.0, 0.3808, 1.0, 0.3803, 1.0, 0.3847, 1.0, 0.3873, 1.0, 0.3842, 1.0, 0.3808, 1.0, 0.3798, 1.0, 0.3803, 1.0, 0.3768, 1.0, 0.3768, 1.0, 0.3803, 1.0, 0.3808, 1.0, 0.3768, 1.0, 0.3768, 1.0, 0.3808, 1.0, 0.3842, 1.0, 0.381, 1.0, 0.3768, 1.0, 0.3825, 0.0, 0.3798, 0.0, 0.3803, 0.0, 0.3838, 0.0, 0.3798, 0.0, 0.3768, 0.0, 0.3768, 0.0, 0.3803, 0.0, 0.3768, 0.0, 0.375, 0.00183, 0.375, 0.001791, 0.3768, 0.0, 0.3838, 0.0, 0.3803, 0.0, 0.3808, 0.0, 0.3847, 0.0, 0.3803, 0.0, 0.3768, 0.0, 0.3768, 0.0, 0.3808, 0.0, 0.3768, 0.0, 0.375, 0.001791, 0.375, 0.001761, 0.3768, 0.0, 0.375, 0.001761, 0.375, 0.0, 0.375, 0.0, 0.375, 0.0, 0.375, 0.0, 0.375, 0.0, 0.625, 0.007454, 0.625, 0.004846, 0.625, 0.005329, 0.625, 0.008829, 0.625, 0.004846, 0.625, 0.00183, 0.625, 0.001801, 0.625, 0.005329, 0.625, 0.00183, 0.6232, 0.0, 0.6232, 0.0, 0.625, 0.001801, 0.625, 0.008829, 0.625, 0.005329, 0.625, 0.005834, 0.625, 0.009735, 0.625, 0.005329, 0.625, 0.001801, 0.625, 0.001761, 0.625, 0.005834, 0.625, 0.001801, 0.6232, 0.0, 0.6232, 0.0, 0.625, 0.001761, 0.6175, 0.0, 0.6162, 0.0, 0.6197, 0.0, 0.6202, 0.0, 0.6162, 0.0, 0.6153, 0.0, 0.6192, 0.0, 0.6197, 0.0, 0.6153, 0.0, 0.6127, 0.0, 0.6158, 0.0, 0.6192, 0.0, 0.6202, 0.0, 0.6197, 0.0, 0.6232, 0.0, 0.6232, 0.0, 0.6197, 0.0, 0.6192, 0.0, 0.6232, 0.0, 0.6232, 0.0, 0.6192, 0.0, 0.6158, 0.0, 0.619, 0.0, 0.6232, 0.0, 0.6175, 1.0, 0.6202, 1.0, 0.6197, 1.0, 0.6162, 1.0, 0.6202, 1.0, 0.6232, 1.0, 0.6232, 1.0, 0.6197, 1.0, 0.6232, 1.0, 0.625, 0.9982, 0.625, 0.9982, 0.6232, 1.0, 0.6162, 1.0, 0.6197, 1.0, 0.6192, 1.0, 0.6153, 1.0, 0.6197, 1.0, 0.6232, 1.0, 0.6232, 1.0, 0.6192, 1.0, 0.6232, 1.0, 0.625, 0.9982, 0.625, 0.9982, 0.6232, 1.0, 0.625, 0.9925, 0.625, 0.9912, 0.625, 0.9947, 0.625, 0.9952, 0.625, 0.9912, 0.625, 0.9903, 0.625, 0.9942, 0.625, 0.9947, 0.625, 0.9903, 0.625, 0.9877, 0.625, 0.9908, 0.625, 0.9942, 0.625, 0.9952, 0.625, 0.9947, 0.625, 0.9982, 0.625, 0.9982, 0.625, 0.9947, 0.625, 0.9942, 0.625, 0.9982, 0.625, 0.9982, 0.625, 0.9942, 0.625, 0.9908, 0.625, 0.994, 0.625, 0.9982, 0.8675, 0.75, 0.8702, 0.75, 0.8697, 0.75, 0.8662, 0.75, 0.8702, 0.75, 0.8732, 0.75, 0.8732, 0.75, 0.8697, 0.75, 0.8732, 0.75, 0.875, 0.7482, 0.875, 0.7482, 0.8732, 0.75, 0.8662, 0.75, 0.8697, 0.75, 0.8692, 0.75, 0.8653, 0.75, 0.8697, 0.75, 0.8732, 0.75, 0.8732, 0.75, 0.8692, 0.75, 0.8732, 0.75, 0.875, 0.7482, 0.875, 0.7482, 0.8732, 0.75, 0.875, 0.7425, 0.875, 0.7412, 0.875, 0.7447, 0.875, 0.7452, 0.875, 0.7412, 0.875, 0.7403, 0.875, 0.7442, 0.875, 0.7447, 0.875, 0.7403, 0.875, 0.7377, 0.875, 0.7408, 0.875, 0.7442, 0.875, 0.7452, 0.875, 0.7447, 0.875, 0.7482, 0.875, 0.7482, 0.875, 0.7447, 0.875, 0.7442, 0.875, 0.7482, 0.875, 0.7482, 0.875, 0.7442, 0.875, 0.7408, 0.875, 0.744, 0.875, 0.7482, 0.625, 0.001761, 0.625, 0.0, 0.625, 0.0, 0.625, 0.0, 0.625, 0.0, 0.625, 0.0, 0.375, 0.2425, 0.375, 0.2452, 0.375, 0.2447, 0.375, 0.2412, 0.375, 0.2452, 0.375, 0.2482, 0.375, 0.2482, 0.375, 0.2447, 0.375, 0.2482, 0.3768, 0.25, 0.3768, 0.25, 0.375, 0.2482, 0.375, 0.2412, 0.375, 0.2447, 0.375, 0.2442, 0.375, 0.2403, 0.375, 0.2447, 0.375, 0.2482, 0.375, 0.2482, 0.375, 0.2442, 0.375, 0.2482, 0.3768, 0.25, 0.3768, 0.25, 0.375, 0.2482, 0.3825, 0.25, 0.3838, 0.25, 0.3803, 0.25, 0.3798, 0.25, 0.3838, 0.25, 0.3847, 0.25, 0.3808, 0.25, 0.3803, 0.25, 0.3847, 0.25, 0.3847, 0.25, 0.3808, 0.25, 0.3808, 0.25, 0.3798, 0.25, 0.3803, 0.25, 0.3768, 0.25, 0.3768, 0.25, 0.3803, 0.25, 0.3808, 0.25, 0.3768, 0.25, 0.3768, 0.25, 0.3808, 0.25, 0.3808, 0.25, 0.3768, 0.25, 0.3768, 0.25, 0.3825, 0.25, 0.3798, 0.25, 0.3803, 0.25, 0.3838, 0.25, 0.3798, 0.25, 0.3768, 0.25, 0.3768, 0.25, 0.3803, 0.25, 0.3768, 0.25, 0.375, 0.2518, 0.375, 0.2518, 0.3768, 0.25, 0.3838, 0.25, 0.3803, 0.25, 0.3808, 0.25, 0.3847, 0.25, 0.3803, 0.25, 0.3768, 0.25, 0.3768, 0.25, 0.3808, 0.25, 0.3768, 0.25, 0.375, 0.2518, 0.375, 0.2518, 0.3768, 0.25, 0.375, 0.2575, 0.375, 0.2588, 0.375, 0.2553, 0.375, 0.2548, 0.375, 0.2588, 0.375, 0.2597, 0.375, 0.2558, 0.375, 0.2553, 0.375, 0.2597, 0.375, 0.2623, 0.375, 0.2592, 0.375, 0.2558, 0.375, 0.2548, 0.375, 0.2553, 0.375, 0.2518, 0.375, 0.2518, 0.375, 0.2553, 0.375, 0.2558, 0.375, 0.2518, 0.375, 0.2518, 0.375, 0.2558, 0.375, 0.2592, 0.375, 0.256, 0.375, 0.2518, 0.1325, 0.5, 0.1298, 0.5, 0.1303, 0.5, 0.1338, 0.5, 0.1298, 0.5, 0.1268, 0.5, 0.1268, 0.5, 0.1303, 0.5, 0.1268, 0.5, 0.125, 0.5018, 0.125, 0.5018, 0.1268, 0.5, 0.1338, 0.5, 0.1303, 0.5, 0.1308, 0.5, 0.1347, 0.5, 0.1303, 0.5, 0.1268, 0.5, 0.1268, 0.5, 0.1308, 0.5, 0.1268, 0.5, 0.125, 0.5018, 0.125, 0.5018, 0.1268, 0.5, 0.125, 0.5075, 0.125, 0.5088, 0.125, 0.5053, 0.125, 0.5048, 0.125, 0.5088, 0.125, 0.5097, 0.125, 0.5058, 0.125, 0.5053, 0.125, 0.5097, 0.125, 0.5123, 0.125, 0.5092, 0.125, 0.5058, 0.125, 0.5048, 0.125, 0.5053, 0.125, 0.5018, 0.125, 0.5018, 0.125, 0.5053, 0.125, 0.5058, 0.125, 0.5018, 0.125, 0.5018, 0.125, 0.5058, 0.125, 0.5092, 0.125, 0.506, 0.125, 0.5018, 0.375, 0.2482, 0.375, 0.25, 0.375, 0.25, 0.375, 0.25, 0.375, 0.25, 0.375, 0.25, 0.6175, 0.25, 0.6202, 0.25, 0.6197, 0.25, 0.6162, 0.25, 0.6202, 0.25, 0.6232, 0.25, 0.6232, 0.25, 0.6197, 0.25, 0.6232, 0.25, 0.625, 0.2482, 0.625, 0.2482, 0.6232, 0.25, 0.6162, 0.25, 0.6197, 0.25, 0.6192, 0.25, 0.6153, 0.25, 0.6197, 0.25, 0.6232, 0.25, 0.6232, 0.25, 0.6192, 0.25, 0.6232, 0.25, 0.625, 0.2482, 0.625, 0.2482, 0.6232, 0.25, 0.625, 0.2425, 0.625, 0.2412, 0.625, 0.2447, 0.625, 0.2452, 0.625, 0.2412, 0.625, 0.2403, 0.625, 0.2442, 0.625, 0.2447, 0.625, 0.2403, 0.625, 0.2377, 0.625, 0.2408, 0.625, 0.2442, 0.625, 0.2452, 0.625, 0.2447, 0.625, 0.2482, 0.625, 0.2482, 0.625, 0.2447, 0.625, 0.2442, 0.625, 0.2482, 0.625, 0.2482, 0.625, 0.2442, 0.625, 0.2408, 0.625, 0.244, 0.625, 0.2482, 0.875, 0.5075, 0.875, 0.5048, 0.875, 0.5053, 0.875, 0.5088, 0.875, 0.5048, 0.875, 0.5018, 0.875, 0.5018, 0.875, 0.5053, 0.875, 0.5018, 0.8732, 0.5, 0.8732, 0.5, 0.875, 0.5018, 0.875, 0.5088, 0.875, 0.5053, 0.875, 0.5058, 0.875, 0.5097, 0.875, 0.5053, 0.875, 0.5018, 0.875, 0.5018, 0.875, 0.5058, 0.875, 0.5018, 0.8732, 0.5, 0.8732, 0.5, 0.875, 0.5018, 0.8675, 0.5, 0.8662, 0.5, 0.8697, 0.5, 0.8702, 0.5, 0.8662, 0.5, 0.8653, 0.5, 0.8692, 0.5, 0.8697, 0.5, 0.8653, 0.5, 0.8627, 0.5, 0.8658, 0.5, 0.8692, 0.5, 0.8702, 0.5, 0.8697, 0.5, 0.8732, 0.5, 0.8732, 0.5, 0.8697, 0.5, 0.8692, 0.5, 0.8732, 0.5, 0.8732, 0.5, 0.8692, 0.5, 0.8658, 0.5, 0.869, 0.5, 0.8732, 0.5, 0.625, 0.2575, 0.625, 0.2548, 0.625, 0.2553, 0.625, 0.2588, 0.625, 0.2548, 0.625, 0.2518, 0.625, 0.2518, 0.625, 0.2553, 0.625, 0.2518, 0.6232, 0.25, 0.6232, 0.25, 0.625, 0.2518, 0.625, 0.2588, 0.625, 0.2553, 0.625, 0.2558, 0.625, 0.2597, 0.625, 0.2553, 0.625, 0.2518, 0.625, 0.2518, 0.625, 0.2558, 0.625, 0.2518, 0.6232, 0.25, 0.6232, 0.25, 0.625, 0.2518, 0.6175, 0.25, 0.6162, 0.25, 0.6197, 0.25, 0.6202, 0.25, 0.6162, 0.25, 0.6153, 0.25, 0.6192, 0.25, 0.6197, 0.25, 0.6153, 0.25, 0.6153, 0.25, 0.6192, 0.25, 0.6192, 0.25, 0.6202, 0.25, 0.6197, 0.25, 0.6232, 0.25, 0.6232, 0.25, 0.6197, 0.25, 0.6192, 0.25, 0.6232, 0.25, 0.6232, 0.25, 0.6192, 0.25, 0.6192, 0.25, 0.6232, 0.25, 0.6232, 0.25, 0.6232, 0.25, 0.625, 0.25, 0.625, 0.25, 0.625, 0.25, 0.625, 0.25, 0.625, 0.25, 0.375, 0.7425, 0.375, 0.7452, 0.375, 0.7447, 0.375, 0.7412, 0.375, 0.7452, 0.375, 0.7482, 0.375, 0.7482, 0.375, 0.7447, 0.375, 0.7482, 0.3768, 0.75, 0.3768, 0.75, 0.375, 0.7482, 0.375, 0.7412, 0.375, 0.7447, 0.375, 0.7442, 0.375, 0.7403, 0.375, 0.7447, 0.375, 0.7482, 0.375, 0.7482, 0.375, 0.7442, 0.375, 0.7482, 0.3768, 0.75, 0.3768, 0.75, 0.375, 0.7482, 0.3825, 0.75, 0.3838, 0.75, 0.3803, 0.75, 0.3798, 0.75, 0.3838, 0.75, 0.3847, 0.75, 0.3808, 0.75, 0.3803, 0.75, 0.3847, 0.75, 0.3847, 0.75, 0.3808, 0.75, 0.3808, 0.75, 0.3798, 0.75, 0.3803, 0.75, 0.3768, 0.75, 0.3768, 0.75, 0.3803, 0.75, 0.3808, 0.75, 0.3768, 0.75, 0.3768, 0.75, 0.3808, 0.75, 0.3808, 0.75, 0.3768, 0.75, 0.3768, 0.75, 0.3825, 0.75, 0.3798, 0.75, 0.3803, 0.75, 0.3838, 0.75, 0.3798, 0.75, 0.3768, 0.75, 0.3768, 0.75, 0.3803, 0.75, 0.3768, 0.75, 0.375, 0.7518, 0.375, 0.7518, 0.3768, 0.75, 0.3838, 0.75, 0.3803, 0.75, 0.3808, 0.75, 0.3847, 0.75, 0.3803, 0.75, 0.3768, 0.75, 0.3768, 0.75, 0.3808, 0.75, 0.3768, 0.75, 0.375, 0.7518, 0.375, 0.7518, 0.3768, 0.75, 0.375, 0.7575, 0.375, 0.7588, 0.375, 0.7553, 0.375, 0.7548, 0.375, 0.7588, 0.375, 0.7597, 0.375, 0.7558, 0.375, 0.7553, 0.375, 0.7597, 0.375, 0.7623, 0.375, 0.7592, 0.375, 0.7558, 0.375, 0.7548, 0.375, 0.7553, 0.375, 0.7518, 0.375, 0.7518, 0.375, 0.7553, 0.375, 0.7558, 0.375, 0.7518, 0.375, 0.7518, 0.375, 0.7558, 0.375, 0.7592, 0.375, 0.756, 0.375, 0.7518, 0.3675, 0.75, 0.3702, 0.75, 0.3697, 0.75, 0.3662, 0.75, 0.3702, 0.75, 0.3732, 0.75, 0.3732, 0.75, 0.3697, 0.75, 0.3732, 0.75, 0.375, 0.7482, 0.375, 0.7482, 0.3732, 0.75, 0.3662, 0.75, 0.3697, 0.75, 0.3692, 0.75, 0.3653, 0.75, 0.3697, 0.75, 0.3732, 0.75, 0.3732, 0.75, 0.3692, 0.75, 0.3732, 0.75, 0.375, 0.7482, 0.375, 0.7482, 0.3732, 0.75, 0.375, 0.7425, 0.375, 0.7412, 0.375, 0.7447, 0.375, 0.7452, 0.375, 0.7412, 0.375, 0.7403, 0.375, 0.7442, 0.375, 0.7447, 0.375, 0.7403, 0.375, 0.7403, 0.375, 0.7442, 0.375, 0.7442, 0.375, 0.7452, 0.375, 0.7447, 0.375, 0.7482, 0.375, 0.7482, 0.375, 0.7447, 0.375, 0.7442, 0.375, 0.7482, 0.375, 0.7482, 0.375, 0.7442, 0.375, 0.7442, 0.375, 0.7482, 0.375, 0.7482, 0.375, 0.7482, 0.375, 0.75, 0.375, 0.75, 0.375, 0.75, 0.375, 0.75, 0.375, 0.75, 0.6175, 0.75, 0.6202, 0.75, 0.6197, 0.75, 0.6162, 0.75, 0.6202, 0.75, 0.6232, 0.75, 0.6232, 0.75, 0.6197, 0.75, 0.6232, 0.75, 0.625, 0.7482, 0.625, 0.7482, 0.6232, 0.75, 0.6162, 0.75, 0.6197, 0.75, 0.6192, 0.75, 0.6153, 0.75, 0.6197, 0.75, 0.6232, 0.75, 0.6232, 0.75, 0.6192, 0.75, 0.6232, 0.75, 0.625, 0.7482, 0.625, 0.7482, 0.6232, 0.75, 0.625, 0.7425, 0.625, 0.7412, 0.625, 0.7447, 0.625, 0.7452, 0.625, 0.7412, 0.625, 0.7403, 0.625, 0.7442, 0.625, 0.7447, 0.625, 0.7403, 0.625, 0.7403, 0.625, 0.7442, 0.625, 0.7442, 0.625, 0.7452, 0.625, 0.7447, 0.625, 0.7482, 0.625, 0.7482, 0.625, 0.7447, 0.625, 0.7442, 0.625, 0.7482, 0.625, 0.7482, 0.625, 0.7442, 0.625, 0.7442, 0.625, 0.7482, 0.625, 0.7482, 0.625, 0.7425, 0.625, 0.7452, 0.625, 0.7447, 0.625, 0.7412, 0.625, 0.7452, 0.625, 0.7482, 0.625, 0.7482, 0.625, 0.7447, 0.625, 0.7482, 0.6268, 0.75, 0.6268, 0.75, 0.625, 0.7482, 0.625, 0.7412, 0.625, 0.7447, 0.625, 0.7442, 0.625, 0.7403, 0.625, 0.7447, 0.625, 0.7482, 0.625, 0.7482, 0.625, 0.7442, 0.625, 0.7482, 0.6268, 0.75, 0.6268, 0.75, 0.625, 0.7482, 0.6325, 0.75, 0.6338, 0.75, 0.6303, 0.75, 0.6298, 0.75, 0.6338, 0.75, 0.6347, 0.75, 0.6308, 0.75, 0.6303, 0.75, 0.6347, 0.75, 0.6373, 0.75, 0.6342, 0.75, 0.6308, 0.75, 0.6298, 0.75, 0.6303, 0.75, 0.6268, 0.75, 0.6268, 0.75, 0.6303, 0.75, 0.6308, 0.75, 0.6268, 0.75, 0.6268, 0.75, 0.6308, 0.75, 0.6342, 0.75, 0.631, 0.75, 0.6268, 0.75, 0.625, 0.7575, 0.625, 0.7548, 0.625, 0.7553, 0.625, 0.7588, 0.625, 0.7548, 0.625, 0.7518, 0.625, 0.7518, 0.625, 0.7553, 0.625, 0.7518, 0.6232, 0.75, 0.6232, 0.75, 0.625, 0.7518, 0.625, 0.7588, 0.625, 0.7553, 0.625, 0.7558, 0.625, 0.7597, 0.625, 0.7553, 0.625, 0.7518, 0.625, 0.7518, 0.625, 0.7558, 0.625, 0.7518, 0.6232, 0.75, 0.6232, 0.75, 0.625, 0.7518, 0.6175, 0.75, 0.6162, 0.75, 0.6197, 0.75, 0.6202, 0.75, 0.6162, 0.75, 0.6153, 0.75, 0.6192, 0.75, 0.6197, 0.75, 0.6153, 0.75, 0.6153, 0.75, 0.6192, 0.75, 0.6192, 0.75, 0.6202, 0.75, 0.6197, 0.75, 0.6232, 0.75, 0.6232, 0.75, 0.6197, 0.75, 0.6192, 0.75, 0.6232, 0.75, 0.6232, 0.75, 0.6192, 0.75, 0.6192, 0.75, 0.6232, 0.75, 0.6232, 0.75, 0.6232, 0.75, 0.625, 0.75, 0.625, 0.75, 0.625, 0.75, 0.625, 0.75, 0.625, 0.75, 0.375, 0.4925, 0.375, 0.4952, 0.375, 0.4947, 0.375, 0.4912, 0.375, 0.4952, 0.375, 0.4982, 0.375, 0.4982, 0.375, 0.4947, 0.375, 0.4982, 0.3768, 0.5, 0.3768, 0.5, 0.375, 0.4982, 0.375, 0.4912, 0.375, 0.4947, 0.375, 0.4942, 0.375, 0.4903, 0.375, 0.4947, 0.375, 0.4982, 0.375, 0.4982, 0.375, 0.4942, 0.375, 0.4982, 0.3768, 0.5, 0.3768, 0.5, 0.375, 0.4982, 0.3825, 0.5, 0.3838, 0.5, 0.3803, 0.5, 0.3798, 0.5, 0.3838, 0.5, 0.3847, 0.5, 0.3808, 0.5, 0.3803, 0.5, 0.3847, 0.5, 0.3847, 0.5, 0.3808, 0.5, 0.3808, 0.5, 0.3798, 0.5, 0.3803, 0.5, 0.3768, 0.5, 0.3768, 0.5, 0.3803, 0.5, 0.3808, 0.5, 0.3768, 0.5, 0.3768, 0.5, 0.3808, 0.5, 0.3808, 0.5, 0.3768, 0.5, 0.3768, 0.5, 0.3825, 0.5, 0.3798, 0.5, 0.3803, 0.5, 0.3838, 0.5, 0.3798, 0.5, 0.3768, 0.5, 0.3768, 0.5, 0.3803, 0.5, 0.3768, 0.5, 0.375, 0.5018, 0.375, 0.5018, 0.3768, 0.5, 0.3838, 0.5, 0.3803, 0.5, 0.3808, 0.5, 0.3847, 0.5, 0.3803, 0.5, 0.3768, 0.5, 0.3768, 0.5, 0.3808, 0.5, 0.3768, 0.5, 0.375, 0.5018, 0.375, 0.5018, 0.3768, 0.5, 0.375, 0.5075, 0.375, 0.5088, 0.375, 0.5053, 0.375, 0.5048, 0.375, 0.5088, 0.375, 0.5097, 0.375, 0.5058, 0.375, 0.5053, 0.375, 0.5097, 0.375, 0.5097, 0.375, 0.5058, 0.375, 0.5058, 0.375, 0.5048, 0.375, 0.5053, 0.375, 0.5018, 0.375, 0.5018, 0.375, 0.5053, 0.375, 0.5058, 0.375, 0.5018, 0.375, 0.5018, 0.375, 0.5058, 0.375, 0.5058, 0.375, 0.5018, 0.375, 0.5018, 0.375, 0.5075, 0.375, 0.5048, 0.375, 0.5053, 0.375, 0.5088, 0.375, 0.5048, 0.375, 0.5018, 0.375, 0.5018, 0.375, 0.5053, 0.375, 0.5018, 0.3732, 0.5, 0.3732, 0.5, 0.375, 0.5018, 0.375, 0.5088, 0.375, 0.5053, 0.375, 0.5058, 0.375, 0.5097, 0.375, 0.5053, 0.375, 0.5018, 0.375, 0.5018, 0.375, 0.5058, 0.375, 0.5018, 0.3732, 0.5, 0.3732, 0.5, 0.375, 0.5018, 0.3675, 0.5, 0.3662, 0.5, 0.3697, 0.5, 0.3702, 0.5, 0.3662, 0.5, 0.3653, 0.5, 0.3692, 0.5, 0.3697, 0.5, 0.3653, 0.5, 0.3627, 0.5, 0.3658, 0.5, 0.3692, 0.5, 0.3702, 0.5, 0.3697, 0.5, 0.3732, 0.5, 0.3732, 0.5, 0.3697, 0.5, 0.3692, 0.5, 0.3732, 0.5, 0.3732, 0.5, 0.3692, 0.5, 0.3658, 0.5, 0.369, 0.5, 0.3732, 0.5, 0.375, 0.4982, 0.375, 0.5, 0.375, 0.5, 0.375, 0.5, 0.375, 0.5, 0.375, 0.5, 0.6175, 0.5, 0.6202, 0.5, 0.6197, 0.5, 0.6162, 0.5, 0.6202, 0.5, 0.6232, 0.5, 0.6232, 0.5, 0.6197, 0.5, 0.6232, 0.5, 0.625, 0.4982, 0.625, 0.4982, 0.6232, 0.5, 0.6162, 0.5, 0.6197, 0.5, 0.6192, 0.5, 0.6153, 0.5, 0.6197, 0.5, 0.6232, 0.5, 0.6232, 0.5, 0.6192, 0.5, 0.6232, 0.5, 0.625, 0.4982, 0.625, 0.4982, 0.6232, 0.5, 0.625, 0.4925, 0.625, 0.4912, 0.625, 0.4947, 0.625, 0.4952, 0.625, 0.4912, 0.625, 0.4903, 0.625, 0.4942, 0.625, 0.4947, 0.625, 0.4903, 0.625, 0.4877, 0.625, 0.4908, 0.625, 0.4942, 0.625, 0.4952, 0.625, 0.4947, 0.625, 0.4982, 0.625, 0.4982, 0.625, 0.4947, 0.625, 0.4942, 0.625, 0.4982, 0.625, 0.4982, 0.625, 0.4942, 0.625, 0.4908, 0.625, 0.494, 0.625, 0.4982, 0.6325, 0.5, 0.6298, 0.5, 0.6303, 0.5, 0.6338, 0.5, 0.6298, 0.5, 0.6268, 0.5, 0.6268, 0.5, 0.6303, 0.5, 0.6268, 0.5, 0.625, 0.5018, 0.625, 0.5018, 0.6268, 0.5, 0.6338, 0.5, 0.6303, 0.5, 0.6308, 0.5, 0.6347, 0.5, 0.6303, 0.5, 0.6268, 0.5, 0.6268, 0.5, 0.6308, 0.5, 0.6268, 0.5, 0.625, 0.5018, 0.625, 0.5018, 0.6268, 0.5, 0.625, 0.5075, 0.625, 0.5088, 0.625, 0.5053, 0.625, 0.5048, 0.625, 0.5088, 0.625, 0.5097, 0.625, 0.5058, 0.625, 0.5053, 0.625, 0.5097, 0.625, 0.5097, 0.625, 0.5058, 0.625, 0.5058, 0.625, 0.5048, 0.625, 0.5053, 0.625, 0.5018, 0.625, 0.5018, 0.625, 0.5053, 0.625, 0.5058, 0.625, 0.5018, 0.625, 0.5018, 0.625, 0.5058, 0.625, 0.5058, 0.625, 0.5018, 0.625, 0.5018, 0.625, 0.5075, 0.625, 0.5048, 0.625, 0.5053, 0.625, 0.5088, 0.625, 0.5048, 0.625, 0.5018, 0.625, 0.5018, 0.625, 0.5053, 0.625, 0.5018, 0.6232, 0.5, 0.6232, 0.5, 0.625, 0.5018, 0.625, 0.5088, 0.625, 0.5053, 0.625, 0.5058, 0.625, 0.5097, 0.625, 0.5053, 0.625, 0.5018, 0.625, 0.5018, 0.625, 0.5058, 0.625, 0.5018, 0.6232, 0.5, 0.6232, 0.5, 0.625, 0.5018, 0.6175, 0.5, 0.6162, 0.5, 0.6197, 0.5, 0.6202, 0.5, 0.6162, 0.5, 0.6153, 0.5, 0.6192, 0.5, 0.6197, 0.5, 0.6153, 0.5, 0.6153, 0.5, 0.6192, 0.5, 0.6192, 0.5, 0.6202, 0.5, 0.6197, 0.5, 0.6232, 0.5, 0.6232, 0.5, 0.6197, 0.5, 0.6192, 0.5, 0.6232, 0.5, 0.6232, 0.5, 0.6192, 0.5, 0.6192, 0.5, 0.6232, 0.5, 0.6232, 0.5, 0.6232, 0.5, 0.625, 0.5, 0.625, 0.5, 0.625, 0.5, 0.625, 0.5, 0.625, 0.5, 0.625, 0.007454, 0.625, 0.008587, 0.625, 0.005644, 0.625, 0.004846, 0.625, 0.004846, 0.625, 0.005644, 0.625, 0.002413, 0.625, 0.00183, 0.625, 0.00183, 0.625, 0.002413, 0.6226, 0.0, 0.6232, 0.0, 0.6232, 0.0, 0.6226, 0.0, 0.6194, 0.0, 0.6202, 0.0, 0.6202, 0.0, 0.6194, 0.0, 0.6164, 0.0, 0.6175, 0.0, 0.375, 0.008587, 0.375, 0.007454, 0.375, 0.004846, 0.375, 0.005644, 0.375, 0.005644, 0.375, 0.004846, 0.375, 0.00183, 0.375, 0.002413, 0.375, 0.002413, 0.375, 0.00183, 0.3768, 0.0, 0.3774, 0.0, 0.3774, 0.0, 0.3768, 0.0, 0.3798, 0.0, 0.3806, 0.0, 0.3806, 0.0, 0.3798, 0.0, 0.3825, 0.0, 0.3836, 0.0, 0.3825, 1.0, 0.6175, 1.0, 0.6162, 1.0, 0.3838, 1.0, 0.3838, 1.0, 0.6162, 1.0, 0.6153, 1.0, 0.3847, 1.0, 0.3847, 1.0, 0.6153, 1.0, 0.6127, 1.0, 0.3873, 1.0, 0.3847, 0.0, 0.6153, 0.0, 0.6162, 0.0, 0.3838, 0.0, 0.3838, 0.0, 0.6162, 0.0, 0.6175, 0.0, 0.3825, 0.0, 0.6175, 0.25, 0.6164, 0.25, 0.6194, 0.25, 0.6202, 0.25, 0.6202, 0.25, 0.6194, 0.25, 0.6226, 0.25, 0.6232, 0.25, 0.6232, 0.25, 0.6226, 0.25, 0.625, 0.2476, 0.625, 0.2482, 0.625, 0.2482, 0.625, 0.2476, 0.625, 0.2444, 0.625, 0.2452, 0.625, 0.2452, 0.625, 0.2444, 0.625, 0.2414, 0.625, 0.2425, 0.875, 0.7425, 0.875, 0.5075, 0.875, 0.5088, 0.875, 0.7412, 0.875, 0.7412, 0.875, 0.5088, 0.875, 0.5097, 0.875, 0.7403, 0.875, 0.7403, 0.875, 0.5097, 0.875, 0.5123, 0.875, 0.7377, 0.625, 0.009735, 0.625, 0.2403, 0.625, 0.2412, 0.625, 0.008829, 0.625, 0.008829, 0.625, 0.2412, 0.625, 0.2425, 0.625, 0.007454, 0.375, 0.2425, 0.375, 0.2414, 0.375, 0.2444, 0.375, 0.2452, 0.375, 0.2452, 0.375, 0.2444, 0.375, 0.2476, 0.375, 0.2482, 0.375, 0.2482, 0.375, 0.2476, 0.3774, 0.25, 0.3768, 0.25, 0.3768, 0.25, 0.3774, 0.25, 0.3806, 0.25, 0.3798, 0.25, 0.3798, 0.25, 0.3806, 0.25, 0.3836, 0.25, 0.3825, 0.25, 0.6175, 0.25, 0.3825, 0.25, 0.3838, 0.25, 0.6162, 0.25, 0.6162, 0.25, 0.3838, 0.25, 0.3847, 0.25, 0.6153, 0.25, 0.6153, 0.25, 0.3847, 0.25, 0.3847, 0.25, 0.6153, 0.25, 0.6153, 0.25, 0.3847, 0.25, 0.3838, 0.25, 0.6162, 0.25, 0.6162, 0.25, 0.3838, 0.25, 0.3825, 0.25, 0.6175, 0.25, 0.125, 0.5075, 0.125, 0.7425, 0.125, 0.7412, 0.125, 0.5088, 0.125, 0.5088, 0.125, 0.7412, 0.125, 0.7403, 0.125, 0.5097, 0.125, 0.5097, 0.125, 0.7403, 0.125, 0.7377, 0.125, 0.5123, 0.375, 0.2403, 0.375, 0.009735, 0.375, 0.008829, 0.375, 0.2412, 0.375, 0.2412, 0.375, 0.008829, 0.375, 0.007454, 0.375, 0.2425, 0.625, 0.2575, 0.625, 0.2586, 0.625, 0.2556, 0.625, 0.2548, 0.625, 0.2548, 0.625, 0.2556, 0.625, 0.2524, 0.625, 0.2518, 0.625, 0.2518, 0.625, 0.2524, 0.6226, 0.25, 0.6232, 0.25, 0.6232, 0.25, 0.6226, 0.25, 0.6194, 0.25, 0.6202, 0.25, 0.6202, 0.25, 0.6194, 0.25, 0.6164, 0.25, 0.6175, 0.25, 0.375, 0.2586, 0.375, 0.2575, 0.375, 0.2548, 0.375, 0.2556, 0.375, 0.2556, 0.375, 0.2548, 0.375, 0.2518, 0.375, 0.2524, 0.375, 0.2524, 0.375, 0.2518, 0.3768, 0.25, 0.3774, 0.25, 0.3774, 0.25, 0.3768, 0.25, 0.3798, 0.25, 0.3806, 0.25, 0.3806, 0.25, 0.3798, 0.25, 0.3825, 0.25, 0.3836, 0.25, 0.6175, 0.5, 0.6164, 0.5, 0.6194, 0.5, 0.6202, 0.5, 0.6202, 0.5, 0.6194, 0.5, 0.6226, 0.5, 0.6232, 0.5, 0.6232, 0.5, 0.6226, 0.5, 0.625, 0.4976, 0.625, 0.4982, 0.625, 0.4982, 0.625, 0.4976, 0.625, 0.4944, 0.625, 0.4952, 0.625, 0.4952, 0.625, 0.4944, 0.625, 0.4914, 0.625, 0.4925, 0.8675, 0.5, 0.6325, 0.5, 0.6338, 0.5, 0.8662, 0.5, 0.8662, 0.5, 0.6338, 0.5, 0.6347, 0.5, 0.8653, 0.5, 0.8653, 0.5, 0.6347, 0.5, 0.6373, 0.5, 0.8627, 0.5, 0.625, 0.2597, 0.625, 0.4903, 0.625, 0.4912, 0.625, 0.2588, 0.625, 0.2588, 0.625, 0.4912, 0.625, 0.4925, 0.625, 0.2575, 0.375, 0.4925, 0.375, 0.4914, 0.375, 0.4944, 0.375, 0.4952, 0.375, 0.4952, 0.375, 0.4944, 0.375, 0.4976, 0.375, 0.4982, 0.375, 0.4982, 0.375, 0.4976, 0.3774, 0.5, 0.3768, 0.5, 0.3768, 0.5, 0.3774, 0.5, 0.3806, 0.5, 0.3798, 0.5, 0.3798, 0.5, 0.3806, 0.5, 0.3836, 0.5, 0.3825, 0.5, 0.6175, 0.5, 0.3825, 0.5, 0.3838, 0.5, 0.6162, 0.5, 0.6162, 0.5, 0.3838, 0.5, 0.3847, 0.5, 0.6153, 0.5, 0.6153, 0.5, 0.3847, 0.5, 0.3847, 0.5, 0.6153, 0.5, 0.6153, 0.5, 0.3847, 0.5, 0.3838, 0.5, 0.6162, 0.5, 0.6162, 0.5, 0.3838, 0.5, 0.3825, 0.5, 0.6175, 0.5, 0.3675, 0.5, 0.1325, 0.5, 0.1338, 0.5, 0.3662, 0.5, 0.3662, 0.5, 0.1338, 0.5, 0.1347, 0.5, 0.3653, 0.5, 0.3653, 0.5, 0.1347, 0.5, 0.1373, 0.5, 0.3627, 0.5, 0.375, 0.4903, 0.375, 0.2597, 0.375, 0.2588, 0.375, 0.4912, 0.375, 0.4912, 0.375, 0.2588, 0.375, 0.2575, 0.375, 0.4925, 0.625, 0.5075, 0.625, 0.5086, 0.625, 0.5056, 0.625, 0.5048, 0.625, 0.5048, 0.625, 0.5056, 0.625, 0.5024, 0.625, 0.5018, 0.625, 0.5018, 0.625, 0.5024, 0.6226, 0.5, 0.6232, 0.5, 0.6232, 0.5, 0.6226, 0.5, 0.6194, 0.5, 0.6202, 0.5, 0.6202, 0.5, 0.6194, 0.5, 0.6164, 0.5, 0.6175, 0.5, 0.375, 0.5086, 0.375, 0.5075, 0.375, 0.5048, 0.375, 0.5056, 0.375, 0.5056, 0.375, 0.5048, 0.375, 0.5018, 0.375, 0.5024, 0.375, 0.5024, 0.375, 0.5018, 0.3768, 0.5, 0.3774, 0.5, 0.3774, 0.5, 0.3768, 0.5, 0.3798, 0.5, 0.3806, 0.5, 0.3806, 0.5, 0.3798, 0.5, 0.3825, 0.5, 0.3836, 0.5, 0.6175, 0.75, 0.6164, 0.75, 0.6194, 0.75, 0.6202, 0.75, 0.6202, 0.75, 0.6194, 0.75, 0.6226, 0.75, 0.6232, 0.75, 0.6232, 0.75, 0.6226, 0.75, 0.625, 0.7476, 0.625, 0.7482, 0.625, 0.7482, 0.625, 0.7476, 0.625, 0.7444, 0.625, 0.7452, 0.625, 0.7452, 0.625, 0.7444, 0.625, 0.7414, 0.625, 0.7425, 0.625, 0.5075, 0.625, 0.7425, 0.625, 0.7412, 0.625, 0.5088, 0.625, 0.5088, 0.625, 0.7412, 0.625, 0.7403, 0.625, 0.5097, 0.625, 0.5097, 0.625, 0.7403, 0.625, 0.7403, 0.625, 0.5097, 0.625, 0.5097, 0.625, 0.7403, 0.625, 0.7412, 0.625, 0.5088, 0.625, 0.5088, 0.625, 0.7412, 0.625, 0.7425, 0.625, 0.5075, 0.375, 0.7425, 0.375, 0.7414, 0.375, 0.7444, 0.375, 0.7452, 0.375, 0.7452, 0.375, 0.7444, 0.375, 0.7476, 0.375, 0.7482, 0.375, 0.7482, 0.375, 0.7476, 0.3774, 0.75, 0.3768, 0.75, 0.3768, 0.75, 0.3774, 0.75, 0.3806, 0.75, 0.3798, 0.75, 0.3798, 0.75, 0.3806, 0.75, 0.3836, 0.75, 0.3825, 0.75, 0.6175, 0.75, 0.3825, 0.75, 0.3838, 0.75, 0.6162, 0.75, 0.6162, 0.75, 0.3838, 0.75, 0.3847, 0.75, 0.6153, 0.75, 0.6153, 0.75, 0.3847, 0.75, 0.3847, 0.75, 0.6153, 0.75, 0.6153, 0.75, 0.3847, 0.75, 0.3838, 0.75, 0.6162, 0.75, 0.6162, 0.75, 0.3838, 0.75, 0.3825, 0.75, 0.6175, 0.75, 0.375, 0.7425, 0.375, 0.5075, 0.375, 0.5088, 0.375, 0.7412, 0.375, 0.7412, 0.375, 0.5088, 0.375, 0.5097, 0.375, 0.7403, 0.375, 0.7403, 0.375, 0.5097, 0.375, 0.5097, 0.375, 0.7403, 0.375, 0.7403, 0.375, 0.5097, 0.375, 0.5088, 0.375, 0.7412, 0.375, 0.7412, 0.375, 0.5088, 0.375, 0.5075, 0.375, 0.7425, 0.625, 0.7575, 0.625, 0.7586, 0.625, 0.7556, 0.625, 0.7548, 0.625, 0.7548, 0.625, 0.7556, 0.625, 0.7524, 0.625, 0.7518, 0.625, 0.7518, 0.625, 0.7524, 0.6226, 0.75, 0.6232, 0.75, 0.6232, 0.75, 0.6226, 0.75, 0.6194, 0.75, 0.6202, 0.75, 0.6202, 0.75, 0.6194, 0.75, 0.6164, 0.75, 0.6175, 0.75, 0.375, 0.7586, 0.375, 0.7575, 0.375, 0.7548, 0.375, 0.7556, 0.375, 0.7556, 0.375, 0.7548, 0.375, 0.7518, 0.375, 0.7524, 0.375, 0.7524, 0.375, 0.7518, 0.3768, 0.75, 0.3774, 0.75, 0.3774, 0.75, 0.3768, 0.75, 0.3798, 0.75, 0.3806, 0.75, 0.3806, 0.75, 0.3798, 0.75, 0.3825, 0.75, 0.3836, 0.75, 0.6175, 1.0, 0.6164, 1.0, 0.6194, 1.0, 0.6202, 1.0, 0.6202, 1.0, 0.6194, 1.0, 0.6226, 1.0, 0.6232, 1.0, 0.6232, 1.0, 0.6226, 1.0, 0.625, 0.9976, 0.625, 0.9982, 0.625, 0.9982, 0.625, 0.9976, 0.625, 0.9944, 0.625, 0.9952, 0.625, 0.9952, 0.625, 0.9944, 0.625, 0.9914, 0.625, 0.9925, 0.6325, 0.75, 0.8675, 0.75, 0.8662, 0.75, 0.6338, 0.75, 0.6338, 0.75, 0.8662, 0.75, 0.8653, 0.75, 0.6347, 0.75, 0.6347, 0.75, 0.8653, 0.75, 0.8627, 0.75, 0.6373, 0.75, 0.625, 0.7597, 0.625, 0.9903, 0.625, 0.9912, 0.625, 0.7588, 0.625, 0.7588, 0.625, 0.9912, 0.625, 0.9925, 0.625, 0.7575, 0.375, 0.9925, 0.375, 0.9914, 0.375, 0.9944, 0.375, 0.9952, 0.375, 0.9952, 0.375, 0.9944, 0.375, 0.9976, 0.375, 0.9982, 0.375, 0.9982, 0.375, 0.9976, 0.3774, 1.0, 0.3768, 1.0, 0.3768, 1.0, 0.3774, 1.0, 0.3806, 1.0, 0.3798, 1.0, 0.3798, 1.0, 0.3806, 1.0, 0.3836, 1.0, 0.3825, 1.0, 0.1325, 0.75, 0.3675, 0.75, 0.3662, 0.75, 0.1338, 0.75, 0.1338, 0.75, 0.3662, 0.75, 0.3653, 0.75, 0.1347, 0.75, 0.1347, 0.75, 0.3653, 0.75, 0.3627, 0.75, 0.1373, 0.75, 0.375, 0.9903, 0.375, 0.7597, 0.375, 0.7588, 0.375, 0.9912, 0.375, 0.9912, 0.375, 0.7588, 0.375, 0.7575, 0.375, 0.9925, 0.375, 0.5075, 0.375, 0.5086, 0.375, 0.5056, 0.375, 0.5048, 0.375, 0.5048, 0.375, 0.5056, 0.375, 0.5024, 0.375, 0.5018, 0.375, 0.5018, 0.375, 0.5024, 0.3726, 0.5, 0.3732, 0.5, 0.3732, 0.5, 0.3726, 0.5, 0.3694, 0.5, 0.3702, 0.5, 0.3702, 0.5, 0.3694, 0.5, 0.3664, 0.5, 0.3675, 0.5, 0.125, 0.5086, 0.125, 0.5075, 0.125, 0.5048, 0.125, 0.5056, 0.125, 0.5056, 0.125, 0.5048, 0.125, 0.5018, 0.125, 0.5024, 0.125, 0.5024, 0.125, 0.5018, 0.1268, 0.5, 0.1274, 0.5, 0.1274, 0.5, 0.1268, 0.5, 0.1298, 0.5, 0.1306, 0.5, 0.1306, 0.5, 0.1298, 0.5, 0.1325, 0.5, 0.1336, 0.5, 0.3675, 0.75, 0.3664, 0.75, 0.3694, 0.75, 0.3702, 0.75, 0.3702, 0.75, 0.3694, 0.75, 0.3726, 0.75, 0.3732, 0.75, 0.3732, 0.75, 0.3726, 0.75, 0.375, 0.7476, 0.375, 0.7482, 0.375, 0.7482, 0.375, 0.7476, 0.375, 0.7444, 0.375, 0.7452, 0.375, 0.7452, 0.375, 0.7444, 0.375, 0.7414, 0.375, 0.7425, 0.125, 0.7425, 0.125, 0.7414, 0.125, 0.7444, 0.125, 0.7452, 0.125, 0.7452, 0.125, 0.7444, 0.125, 0.7476, 0.125, 0.7482, 0.125, 0.7482, 0.125, 0.7476, 0.1274, 0.75, 0.1268, 0.75, 0.1268, 0.75, 0.1274, 0.75, 0.1306, 0.75, 0.1298, 0.75, 0.1298, 0.75, 0.1306, 0.75, 0.1336, 0.75, 0.1325, 0.75, 0.875, 0.5075, 0.875, 0.5086, 0.875, 0.5056, 0.875, 0.5048, 0.875, 0.5048, 0.875, 0.5056, 0.875, 0.5024, 0.875, 0.5018, 0.875, 0.5018, 0.875, 0.5024, 0.8726, 0.5, 0.8732, 0.5, 0.8732, 0.5, 0.8726, 0.5, 0.8694, 0.5, 0.8702, 0.5, 0.8702, 0.5, 0.8694, 0.5, 0.8664, 0.5, 0.8675, 0.5, 0.625, 0.5086, 0.625, 0.5075, 0.625, 0.5048, 0.625, 0.5056, 0.625, 0.5056, 0.625, 0.5048, 0.625, 0.5018, 0.625, 0.5024, 0.625, 0.5024, 0.625, 0.5018, 0.6268, 0.5, 0.6274, 0.5, 0.6274, 0.5, 0.6268, 0.5, 0.6298, 0.5, 0.6306, 0.5, 0.6306, 0.5, 0.6298, 0.5, 0.6325, 0.5, 0.6336, 0.5, 0.8675, 0.75, 0.8664, 0.75, 0.8694, 0.75, 0.8702, 0.75, 0.8702, 0.75, 0.8694, 0.75, 0.8726, 0.75, 0.8732, 0.75, 0.8732, 0.75, 0.8726, 0.75, 0.875, 0.7476, 0.875, 0.7482, 0.875, 0.7482, 0.875, 0.7476, 0.875, 0.7444, 0.875, 0.7452, 0.875, 0.7452, 0.875, 0.7444, 0.875, 0.7414, 0.875, 0.7425, 0.625, 0.7425, 0.625, 0.7414, 0.625, 0.7444, 0.625, 0.7452, 0.625, 0.7452, 0.625, 0.7444, 0.625, 0.7476, 0.625, 0.7482, 0.625, 0.7482, 0.625, 0.7476, 0.6274, 0.75, 0.6268, 0.75, 0.6268, 0.75, 0.6274, 0.75, 0.6306, 0.75, 0.6298, 0.75, 0.6298, 0.75, 0.6306, 0.75, 0.6336, 0.75, 0.6325, 0.75, 0.375, 0.008587, 0.375, 0.2414, 0.375, 0.2425, 0.375, 0.007454])
me_cube_004.materials.append(mat_edge_color000255)
me_cube_004.use_remesh_preserve_volume = False
me_cube_004.use_remesh_preserve_attributes = False
me_cube_004.use_mirror_vertex_groups = False
me_cube_004.update()

# ---- objects
ob_cube = bpy.data.objects.new('Cube', me_cube_004)

# ---- transforms, parenting, visibility, modifiers, constraints
ob_cube.location = (-0.002367, -0.007283, 0.9279)
ob_cube.lineart.crease_threshold = 0.0

# ---- collection membership
col_collection.objects.link(ob_cube)

# ---- scene / render settings (as saved in the file)
scene.frame_start = 1; scene.frame_end = 250; scene.frame_set(1)
scene.render.engine = 'BLENDER_EEVEE_NEXT'
scene.cycles.use_denoising = False
scene.cycles.samples = 128
scene.cycles.sampling_pattern = 'TABULATED_SOBOL'
scene.cycles.use_adaptive_sampling = False
scene.cycles.use_light_tree = False
scene.view_settings.view_transform = 'Filmic'
bpy.context.view_layer.update()

# ---- added for rendering (the .blend has no active camera and no usable light): camera, sun
cam_auto = bpy.data.cameras.new('AutoCamera')
cam_auto.lens = 50.0
cam_auto.sensor_width = 36.0
cam_auto.clip_end = 1000.0
ob_auto_camera = bpy.data.objects.new('AutoCamera', cam_auto)
scene.collection.objects.link(ob_auto_camera)
ob_auto_camera.location = (2.96948, -3.5735, 3.30542)
ob_auto_camera.rotation_euler = (1.09748, -7.21219e-08, 0.694738)
scene.camera = ob_auto_camera
light_auto_sun = bpy.data.lights.new('AutoSun', 'SUN')
light_auto_sun.energy = 3.0
light_auto_sun.angle = 0.0523599
ob_auto_sun = bpy.data.objects.new('AutoSun', light_auto_sun)
scene.collection.objects.link(ob_auto_sun)
ob_auto_sun.rotation_euler = (0.872665, 0.174533, 0.523599)
bpy.context.view_layer.update()
